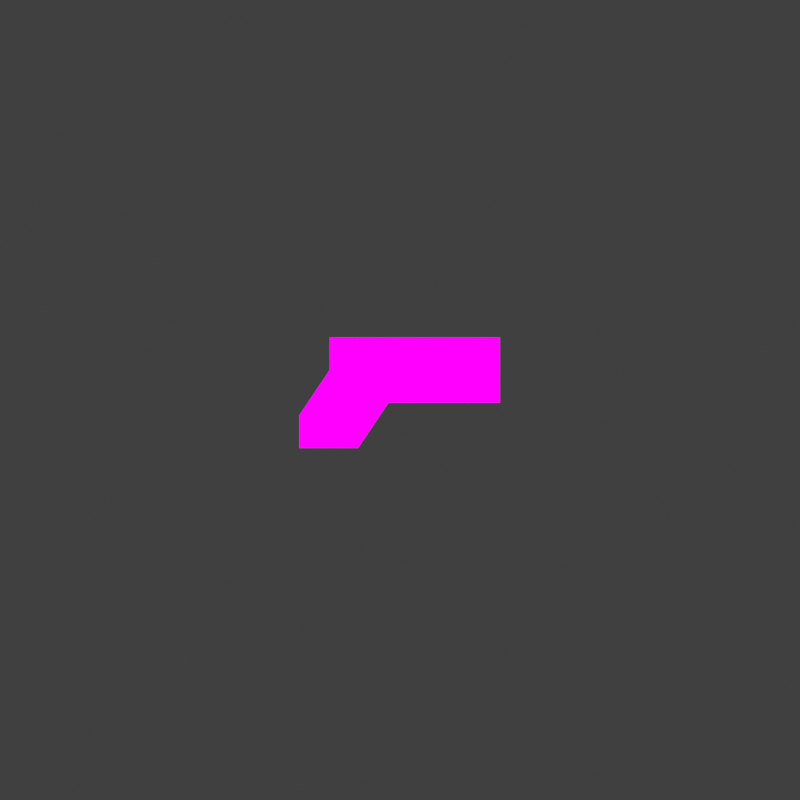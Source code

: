 # Source: Items.blend  (saved by Blender 2.93.21; exported with 4.5.12 LTS)
import bpy
from mathutils import Matrix  # noqa: F401  (used for matrix-valued properties, if any)

bpy.ops.wm.read_factory_settings(use_empty=True)
scene = bpy.context.scene
scene.name = 'Scene'

# ---- collections
col_misc = bpy.data.collections.new('Misc'); scene.collection.children.link(col_misc)
col_objects = bpy.data.collections.new('Objects'); scene.collection.children.link(col_objects)

# ---- images (referenced by path relative to the original .blend; pixels are not part of the script)
import os
ASSET_DIR = os.environ.get("B2B_ASSET_DIR", "")  # directory of the original .blend (textures are referenced by path, not embedded)
HERE = os.path.dirname(os.path.abspath(__file__))  # packed textures are extracted next to this script under _unpacked/

def load_image(name, relpath, width, height, colorspace="sRGB"):
    """Load a texture the original file referenced (path relative to the .blend, or extracted next to this script)."""
    p = next((c for c in (os.path.join(HERE, relpath), os.path.join(ASSET_DIR, relpath)) if relpath and os.path.exists(c)), "")
    if p:
        img = bpy.data.images.load(p, check_existing=True)
        img.name = name
    else:  # same state as the original file: an image datablock whose file is absent (Cycles renders it pink)
        img = bpy.data.images.new(name, width, height)
        img.source = "FILE"
        img.filepath = "//" + (relpath or name)
    img.colorspace_settings.name = colorspace
    return img
img_shade1_png = load_image('shade1.png', 'shade1.png', 1024, 1024, 'sRGB')

# ---- materials (node trees are filled in below, after node groups)
mat_material_001 = bpy.data.materials.new('Material.001')
mat_material_001.use_transparent_shadow = False

# ---- material node trees
mat_material_001.use_nodes = True; mat_material_001.node_tree.nodes.clear()
_N = mat_material_001.node_tree.nodes; _L = mat_material_001.node_tree.links
n0 = _N.new('ShaderNodeEmission'); n0.name = 'Emission'; n0.location = (-46, 227)
n1 = _N.new('ShaderNodeOutputMaterial'); n1.name = 'Material Output'; n1.location = (211, 242)
n2 = _N.new('ShaderNodeTexImage'); n2.name = 'Image Texture'; n2.location = (-382, 217)
n2.image = img_shade1_png
n2.interpolation = 'Closest'
_L.new(n2.outputs[0], n0.inputs[0])
_L.new(n0.outputs[0], n1.inputs[0])
n1.is_active_output = True

# ---- world
world_world = bpy.data.worlds.new('World'); scene.world = world_world
world_world.use_nodes = True; world_world.node_tree.nodes.clear()
_N = world_world.node_tree.nodes; _L = world_world.node_tree.links
n0 = _N.new('ShaderNodeOutputWorld'); n0.name = 'World Output'; n0.location = (300, 300)
n1 = _N.new('ShaderNodeBackground'); n1.name = 'Background'; n1.location = (10, 300)
n1.inputs[0].default_value = (0.05088, 0.05088, 0.05088, 1.0)
_L.new(n1.outputs[0], n0.inputs[0])
n0.is_active_output = True
world_world.color = (0.05088, 0.05088, 0.05088)
world_world.use_sun_shadow = False
world_world.sun_shadow_jitter_overblur = 0.0

# ---- cameras
cam_camera = bpy.data.cameras.new('Camera')
cam_camera.type = 'ORTHO'
cam_camera.clip_end = 100.0
cam_camera.ortho_scale = 0.6

# ---- meshes
me_cube_002 = bpy.data.meshes.new('Cube.002')
me_cube_002.from_pydata([(-0.9853, -0.8053, 0.8459), (-0.9853, -0.8053, 2.846), (-0.9853, -0.1483, 0.8459), (-0.9853, -0.1483, 2.846), (1.015, -0.8053, 0.8459), (1.015, -0.8053, 2.846), (1.015, -0.1483, 0.8459), (1.015, -0.1483, 2.846), (-0.9853, 0.1982, 2.846), (-0.9853, 0.1982, 0.8459), (1.015, 0.1982, 0.8459), (1.015, 0.1982, 2.846), (1.015, 0.03042, -1.911), (-0.9853, 0.03042, -1.911), (1.015, 0.3769, -1.911), (-0.9853, 0.3769, -1.911)], [], [(0, 1, 3, 2), (7, 6, 10, 11), (6, 7, 5, 4), (4, 5, 1, 0), (2, 6, 4, 0), (7, 3, 1, 5), (9, 8, 11, 10), (6, 2, 13, 12), (3, 7, 11, 8), (2, 3, 8, 9), (12, 13, 15, 14), (9, 10, 14, 15), (2, 9, 15, 13), (10, 6, 12, 14)])
_uv = me_cube_002.uv_layers.new(name='UVMap')
_uv.uv.foreach_set('vector', [0.1504, 0.625, 0.1504, 0.625, 0.1504, 0.625, 0.1504, 0.625, 0.1504, 0.625, 0.1504, 0.625, 0.1504, 0.625, 0.1504, 0.625, 0.1504, 0.625, 0.1504, 0.625, 0.1504, 0.625, 0.1504, 0.625, 0.1504, 0.625, 0.1504, 0.625, 0.1504, 0.625, 0.1504, 0.625, 0.1504, 0.625, 0.1504, 0.625, 0.1504, 0.625, 0.1504, 0.625, 0.1504, 0.625, 0.1504, 0.625, 0.1504, 0.625, 0.1504, 0.625, 0.1504, 0.625, 0.1504, 0.625, 0.1504, 0.625, 0.1504, 0.625, 0.1211, 0.5625, 0.1211, 0.5625, 0.1211, 0.5625, 0.1211, 0.5625, 0.1504, 0.625, 0.1504, 0.625, 0.1504, 0.625, 0.1504, 0.625, 0.1504, 0.625, 0.1504, 0.625, 0.1504, 0.625, 0.1504, 0.625, 0.1343, 0.375, 0.1343, 0.375, 0.1343, 0.375, 0.1343, 0.375, 0.1343, 0.375, 0.1343, 0.375, 0.1343, 0.375, 0.1343, 0.375, 0.1343, 0.375, 0.1343, 0.375, 0.1343, 0.375, 0.1343, 0.375, 0.1343, 0.375, 0.1343, 0.375, 0.1343, 0.375, 0.1343, 0.375])
me_cube_002.materials.append(mat_material_001)
me_cube_002.use_remesh_fix_poles = True
me_cube_002.use_remesh_preserve_attributes = False
me_cube_002.update()
me_cube = bpy.data.meshes.new('Cube')
me_cube.from_pydata([(-13.63, -3.783, -1.0), (-13.63, -3.783, 1.0), (-13.63, -2.204, -1.0), (-13.63, -2.204, 1.0), (-11.63, -3.783, -1.0), (-11.63, -3.783, 1.0), (-11.63, -2.204, -1.0), (-11.63, -2.204, 1.0), (-13.63, -1.744, 1.0), (-13.63, -1.744, -1.0), (-11.63, -1.744, -1.0), (-11.63, -1.744, 1.0), (-11.63, -2.025, -3.756), (-13.63, -2.025, -3.756), (-11.63, -1.565, -3.756), (-13.63, -1.565, -3.756)], [], [(0, 1, 3, 2), (7, 6, 10, 11), (6, 7, 5, 4), (4, 5, 1, 0), (2, 6, 4, 0), (7, 3, 1, 5), (9, 8, 11, 10), (6, 2, 13, 12), (3, 7, 11, 8), (2, 3, 8, 9), (12, 13, 15, 14), (9, 10, 14, 15), (2, 9, 15, 13), (10, 6, 12, 14)])
_uv = me_cube.uv_layers.new(name='UVMap')
_uv.uv.foreach_set('vector', [0.375, 0.0, 0.625, 0.0, 0.625, 0.25, 0.375, 0.25, 0.625, 0.5, 0.375, 0.5, 0.375, 0.5, 0.625, 0.5, 0.375, 0.5, 0.625, 0.5, 0.625, 0.75, 0.375, 0.75, 0.375, 0.75, 0.625, 0.75, 0.625, 1.0, 0.375, 1.0, 0.125, 0.5, 0.375, 0.5, 0.375, 0.75, 0.125, 0.75, 0.625, 0.5, 0.875, 0.5, 0.875, 0.75, 0.625, 0.75, 0.375, 0.25, 0.625, 0.25, 0.625, 0.5, 0.375, 0.5, 0.375, 0.5, 0.125, 0.5, 0.125, 0.5, 0.375, 0.5, 0.875, 0.5, 0.625, 0.5, 0.625, 0.5, 0.875, 0.5, 0.375, 0.25, 0.625, 0.25, 0.625, 0.25, 0.375, 0.25, 0.375, 0.5, 0.125, 0.5, 0.125, 0.5, 0.375, 0.5, 0.375, 0.25, 0.375, 0.5, 0.375, 0.5, 0.375, 0.25, 0.375, 0.25, 0.375, 0.25, 0.375, 0.25, 0.375, 0.25, 0.375, 0.5, 0.375, 0.5, 0.375, 0.5, 0.375, 0.5])
me_cube.use_remesh_fix_poles = True
me_cube.use_remesh_preserve_attributes = False
me_cube.update()
me_cube_003 = bpy.data.meshes.new('Cube.003')
me_cube_003.from_pydata([(1.494, -1.471, -0.6802), (1.494, -1.471, 0.6116), (0.8716, -0.08308, -1.034), (0.8716, -0.08308, 0.9657), (2.249, -1.471, -0.6802), (2.249, -1.471, 0.6116), (2.872, -0.08308, -1.034), (2.872, -0.08308, 0.9657), (1.211, -0.08308, 0.6262), (1.211, -0.08308, -0.6948), (2.532, -0.08308, -0.6948), (2.532, -0.08308, 0.6262), (1.211, 0.1119, 0.6262), (1.211, 0.1119, -0.6948), (2.532, 0.1119, -0.6948), (2.532, 0.1119, 0.6262), (1.096, 0.1247, 0.7411), (1.096, 0.1247, -0.8097), (2.647, 0.1247, -0.8097), (2.647, 0.1247, 0.7411), (1.096, 0.1884, 0.7411), (1.096, 0.1884, -0.8097), (2.647, 0.1884, -0.8097), (2.647, 0.1884, 0.7411), (1.362, 0.203, 0.4756), (1.362, 0.203, -0.5442), (2.382, 0.203, -0.5442), (2.382, 0.203, 0.4756), (0.9163, -0.1637, -1.034), (0.9163, -0.1637, 0.9657), (2.827, -0.1637, -1.034), (2.827, -0.1637, 0.9657), (1.124, -0.1798, -0.8244), (2.619, -0.1798, 0.7558), (1.124, -0.1798, 0.7558), (2.619, -0.1798, -0.8244), (1.198, -0.4384, -0.7955), (2.545, -0.4384, 0.7269), (1.198, -0.4384, 0.7269), (2.545, -0.4384, -0.7955), (0.7459, -0.4927, -1.326), (2.997, -0.4927, 1.257), (0.7459, -0.4927, 1.257), (2.997, -0.4927, -1.326)], [], [(28, 29, 3, 2), (7, 6, 10, 11), (43, 41, 5, 4), (4, 5, 1, 0), (40, 43, 4, 0), (41, 42, 1, 5), (9, 8, 12, 13), (6, 2, 9, 10), (3, 7, 11, 8), (2, 3, 8, 9), (15, 14, 18, 19), (11, 10, 14, 15), (10, 9, 13, 14), (8, 11, 15, 12), (16, 19, 23, 20), (14, 13, 17, 18), (12, 15, 19, 16), (13, 12, 16, 17), (23, 22, 26, 27), (17, 16, 20, 21), (19, 18, 22, 23), (18, 17, 21, 22), (25, 24, 27, 26), (22, 21, 25, 26), (20, 23, 27, 24), (21, 20, 24, 25), (7, 3, 29, 31), (2, 6, 30, 28), (6, 7, 31, 30), (32, 34, 29, 28), (36, 38, 34, 32), (31, 29, 34, 33), (28, 30, 35, 32), (30, 31, 33, 35), (40, 42, 38, 36), (33, 34, 38, 37), (32, 35, 39, 36), (35, 33, 37, 39), (0, 1, 42, 40), (37, 38, 42, 41), (36, 39, 43, 40), (39, 37, 41, 43)])
_uv = me_cube_003.uv_layers.new(name='UVMap')
_uv.uv.foreach_set('vector', [0.1198, 0.7756, 0.1198, 0.7756, 0.1198, 0.7756, 0.1198, 0.7756, 0.1198, 0.7756, 0.1198, 0.7756, 0.1198, 0.7756, 0.1198, 0.7756, 0.1481, 0.6575, 0.1481, 0.6575, 0.1481, 0.6575, 0.1481, 0.6575, 0.1481, 0.6575, 0.1481, 0.6575, 0.1481, 0.6575, 0.1481, 0.6575, 0.1481, 0.6575, 0.1481, 0.6575, 0.1481, 0.6575, 0.1481, 0.6575, 0.1481, 0.6575, 0.1481, 0.6575, 0.1481, 0.6575, 0.1481, 0.6575, 0.1057, 0.5787, 0.1057, 0.5787, 0.1057, 0.5787, 0.1057, 0.5787, 0.1198, 0.7756, 0.1198, 0.7756, 0.1198, 0.7756, 0.1198, 0.7756, 0.1198, 0.7756, 0.1198, 0.7756, 0.1198, 0.7756, 0.1198, 0.7756, 0.1198, 0.7756, 0.1198, 0.7756, 0.1198, 0.7756, 0.1198, 0.7756, 0.1161, 0.3031, 0.1161, 0.3031, 0.1161, 0.3031, 0.1161, 0.3031, 0.1057, 0.5787, 0.1057, 0.5787, 0.1057, 0.5787, 0.1057, 0.5787, 0.1057, 0.5787, 0.1057, 0.5787, 0.1057, 0.5787, 0.1057, 0.5787, 0.1057, 0.5787, 0.1057, 0.5787, 0.1057, 0.5787, 0.1057, 0.5787, 0.1161, 0.3031, 0.1161, 0.3031, 0.1161, 0.3031, 0.1161, 0.3031, 0.1161, 0.3031, 0.1161, 0.3031, 0.1161, 0.3031, 0.1161, 0.3031, 0.1161, 0.3031, 0.1161, 0.3031, 0.1161, 0.3031, 0.1161, 0.3031, 0.1161, 0.3031, 0.1161, 0.3031, 0.1161, 0.3031, 0.1161, 0.3031, 0.1161, 0.3031, 0.1161, 0.3031, 0.1161, 0.3031, 0.1161, 0.3031, 0.1161, 0.3031, 0.1161, 0.3031, 0.1161, 0.3031, 0.1161, 0.3031, 0.1161, 0.3031, 0.1161, 0.3031, 0.1161, 0.3031, 0.1161, 0.3031, 0.1161, 0.3031, 0.1161, 0.3031, 0.1161, 0.3031, 0.1161, 0.3031, 0.1161, 0.3031, 0.1161, 0.3031, 0.1161, 0.3031, 0.1161, 0.3031, 0.1161, 0.3031, 0.1161, 0.3031, 0.1161, 0.3031, 0.1161, 0.3031, 0.1161, 0.3031, 0.1161, 0.3031, 0.1161, 0.3031, 0.1161, 0.3031, 0.1161, 0.3031, 0.1161, 0.3031, 0.1161, 0.3031, 0.1161, 0.3031, 0.1198, 0.7756, 0.1198, 0.7756, 0.1198, 0.7756, 0.1198, 0.7756, 0.1198, 0.7756, 0.1198, 0.7756, 0.1198, 0.7756, 0.1198, 0.7756, 0.1198, 0.7756, 0.1198, 0.7756, 0.1198, 0.7756, 0.1198, 0.7756, 0.1198, 0.7756, 0.1198, 0.7756, 0.1198, 0.7756, 0.1198, 0.7756, 0.1481, 0.6575, 0.1481, 0.6575, 0.1481, 0.6575, 0.1481, 0.6575, 0.1198, 0.7756, 0.1198, 0.7756, 0.1198, 0.7756, 0.1198, 0.7756, 0.1198, 0.7756, 0.1198, 0.7756, 0.1198, 0.7756, 0.1198, 0.7756, 0.1198, 0.7756, 0.1198, 0.7756, 0.1198, 0.7756, 0.1198, 0.7756, 0.1481, 0.6575, 0.1481, 0.6575, 0.1481, 0.6575, 0.1481, 0.6575, 0.1481, 0.6575, 0.1481, 0.6575, 0.1481, 0.6575, 0.1481, 0.6575, 0.1481, 0.6575, 0.1481, 0.6575, 0.1481, 0.6575, 0.1481, 0.6575, 0.1481, 0.6575, 0.1481, 0.6575, 0.1481, 0.6575, 0.1481, 0.6575, 0.1481, 0.6575, 0.1481, 0.6575, 0.1481, 0.6575, 0.1481, 0.6575, 0.1481, 0.6575, 0.1481, 0.6575, 0.1481, 0.6575, 0.1481, 0.6575, 0.1481, 0.6575, 0.1481, 0.6575, 0.1481, 0.6575, 0.1481, 0.6575, 0.1481, 0.6575, 0.1481, 0.6575, 0.1481, 0.6575, 0.1481, 0.6575])
me_cube_003.materials.append(mat_material_001)
me_cube_003.use_remesh_fix_poles = True
me_cube_003.use_remesh_preserve_attributes = False
me_cube_003.update()
me_cube_004 = bpy.data.meshes.new('Cube.004')
me_cube_004.from_pydata([(-0.07675, -0.05947, -0.2654), (-0.07675, -0.06191, 0.3237), (-0.07675, 0.02955, -0.2654), (-0.07675, 0.02711, 0.3237), (0.09596, -0.05947, -0.2689), (0.09596, -0.06191, 0.3201), (0.09596, 0.02955, -0.2689), (0.09596, 0.02711, 0.3201), (-0.07675, -0.00828, 0.501), (-0.05734, 0.08108, 0.5002), (0.07655, 0.08108, 0.4966), (0.09596, -0.00828, 0.4975), (-0.05734, 0.08879, -0.4345), (-0.07675, 0.03911, -0.5099), (0.07655, 0.08879, -0.438), (0.09596, 0.03911, -0.5135), (0.09596, -0.00828, 0.4975), (0.07655, 0.08108, 0.4966), (-0.05734, 0.08108, 0.5002), (-0.07675, -0.00828, 0.501), (-0.07675, -0.00828, 0.501), (-0.05734, 0.08108, 0.5002), (0.07655, 0.08108, 0.4966), (0.09596, -0.00828, 0.4975), (0.09596, 0.2187, 0.7716), (0.07655, 0.2847, 0.7356), (-0.05734, 0.2847, 0.7391), (-0.07675, 0.2187, 0.7751), (-0.07675, 0.2187, 0.7751), (-0.05734, 0.2847, 0.7391), (0.07655, 0.2847, 0.7356), (0.09596, 0.2187, 0.7716), (0.09596, 0.2741, -0.7188), (0.07655, 0.3311, -0.6409), (-0.07675, 0.2741, -0.7153), (-0.05734, 0.3311, -0.6374), (-0.07548, 0.391, 0.9136), (-0.05607, 0.4258, 0.8521), (0.07782, 0.4258, 0.8486), (0.09723, 0.391, 0.9101), (-0.08081, 0.4541, -0.8203), (0.0919, 0.4541, -0.8239), (0.07249, 0.4703, -0.7133), (-0.0614, 0.4703, -0.7098)], [], [(0, 1, 3, 2), (2, 3, 7, 6), (6, 7, 5, 4), (4, 5, 1, 0), (0, 2, 12, 13), (3, 1, 8, 9), (27, 24, 31, 28), (1, 5, 11, 8), (7, 3, 9, 10), (5, 7, 10, 11), (14, 15, 32, 33), (6, 4, 15, 14), (4, 0, 13, 15), (2, 6, 14, 12), (12, 14, 33, 35), (15, 13, 34, 32), (13, 12, 35, 34), (35, 33, 42, 43), (8, 11, 16, 19), (9, 8, 19, 18), (11, 10, 17, 16), (10, 9, 18, 17), (26, 27, 28, 29), (24, 25, 30, 31), (25, 26, 29, 30), (30, 29, 37, 38), (19, 16, 23, 20), (17, 18, 21, 22), (16, 17, 22, 23), (18, 19, 20, 21), (22, 21, 26, 25), (20, 23, 24, 27), (21, 20, 27, 26), (23, 22, 25, 24), (38, 37, 36, 39), (31, 30, 38, 39), (29, 28, 36, 37), (28, 31, 39, 36), (43, 42, 41, 40), (32, 34, 40, 41), (34, 35, 43, 40), (33, 32, 41, 42)])
_uv = me_cube_004.uv_layers.new(name='UVMap')
_uv.uv.foreach_set('vector', [0.1445, 0.375, 0.1445, 0.375, 0.1445, 0.375, 0.1445, 0.375, 0.1445, 0.375, 0.1445, 0.375, 0.1445, 0.375, 0.1445, 0.375, 0.1445, 0.375, 0.1445, 0.375, 0.1445, 0.375, 0.1445, 0.375, 0.1445, 0.375, 0.1445, 0.375, 0.1445, 0.375, 0.1445, 0.375, 0.1445, 0.375, 0.1445, 0.375, 0.1445, 0.375, 0.1445, 0.375, 0.1445, 0.375, 0.1445, 0.375, 0.1445, 0.375, 0.1445, 0.375, 0.1445, 0.375, 0.1445, 0.375, 0.1445, 0.375, 0.1445, 0.375, 0.1445, 0.375, 0.1445, 0.375, 0.1445, 0.375, 0.1445, 0.375, 0.1445, 0.375, 0.1445, 0.375, 0.1445, 0.375, 0.1445, 0.375, 0.1445, 0.375, 0.1445, 0.375, 0.1445, 0.375, 0.1445, 0.375, 0.1445, 0.375, 0.1445, 0.375, 0.1445, 0.375, 0.1445, 0.375, 0.1445, 0.375, 0.1445, 0.375, 0.1445, 0.375, 0.1445, 0.375, 0.1445, 0.375, 0.1445, 0.375, 0.1445, 0.375, 0.1445, 0.375, 0.1445, 0.375, 0.1445, 0.375, 0.1445, 0.375, 0.1445, 0.375, 0.1445, 0.375, 0.1445, 0.375, 0.1445, 0.375, 0.1445, 0.375, 0.1445, 0.375, 0.1445, 0.375, 0.1445, 0.375, 0.1445, 0.375, 0.1445, 0.375, 0.1445, 0.375, 0.1445, 0.375, 0.1445, 0.375, 0.1445, 0.375, 0.1445, 0.375, 0.1445, 0.375, 0.1445, 0.375, 0.1445, 0.375, 0.1445, 0.375, 0.1445, 0.375, 0.1445, 0.375, 0.1445, 0.375, 0.1445, 0.375, 0.1445, 0.375, 0.1445, 0.375, 0.1445, 0.375, 0.1445, 0.375, 0.1445, 0.375, 0.1445, 0.375, 0.1445, 0.375, 0.1445, 0.375, 0.1445, 0.375, 0.1445, 0.375, 0.1445, 0.375, 0.1445, 0.375, 0.1445, 0.375, 0.1445, 0.375, 0.1445, 0.375, 0.1445, 0.375, 0.1445, 0.375, 0.1445, 0.375, 0.1445, 0.375, 0.1445, 0.375, 0.1445, 0.375, 0.1445, 0.375, 0.1445, 0.375, 0.1445, 0.375, 0.1445, 0.375, 0.1445, 0.375, 0.1445, 0.375, 0.1445, 0.375, 0.1445, 0.375, 0.1445, 0.375, 0.1445, 0.375, 0.1445, 0.375, 0.1445, 0.375, 0.1445, 0.375, 0.1445, 0.375, 0.1445, 0.375, 0.1445, 0.375, 0.1445, 0.375, 0.1445, 0.375, 0.1445, 0.375, 0.1445, 0.375, 0.1445, 0.375, 0.1445, 0.375, 0.1445, 0.375, 0.1445, 0.375, 0.1445, 0.375, 0.1445, 0.375, 0.1445, 0.375, 0.1445, 0.375, 0.1445, 0.375, 0.1445, 0.375, 0.1445, 0.375, 0.1445, 0.375, 0.1445, 0.375, 0.1445, 0.375, 0.1445, 0.375, 0.1445, 0.375, 0.1445, 0.375, 0.1445, 0.375, 0.1445, 0.375, 0.1445, 0.375, 0.1445, 0.375, 0.1445, 0.375, 0.1445, 0.375, 0.1445, 0.375, 0.1445, 0.375, 0.1445, 0.375, 0.1445, 0.375, 0.1445, 0.375, 0.1445, 0.375, 0.1445, 0.375, 0.1445, 0.375, 0.1445, 0.375, 0.1445, 0.375, 0.1445, 0.375, 0.1445, 0.375, 0.1445, 0.375, 0.1445, 0.375, 0.1445, 0.375, 0.1445, 0.375, 0.1445, 0.375, 0.1445, 0.375, 0.1445, 0.375, 0.1445, 0.375, 0.1445, 0.375, 0.1445, 0.375, 0.1445, 0.375, 0.1445, 0.375, 0.1445, 0.375, 0.1445, 0.375])
me_cube_004.materials.append(mat_material_001)
me_cube_004.use_remesh_fix_poles = True
me_cube_004.use_remesh_preserve_attributes = False
me_cube_004.update()

# ---- objects
ob_camera = bpy.data.objects.new('Camera', cam_camera)
ob_camera_pivot = bpy.data.objects.new('Camera Pivot', None)
ob_handgun = bpy.data.objects.new('Handgun', me_cube_002)
ob_shotgun = bpy.data.objects.new('Shotgun', me_cube)
ob_sword = bpy.data.objects.new('Sword', me_cube_003)
ob_bow = bpy.data.objects.new('Bow', me_cube_004)

# ---- transforms, parenting, visibility, modifiers, constraints
ob_camera.parent = ob_camera_pivot
ob_camera.location = (4.606e-17, -0.63, 0.63)
ob_camera.rotation_euler = (0.7854, -0.0, 0.0)
ob_camera.lock_location = (False, True, False)
ob_camera.lock_rotations_4d = False
ob_camera.empty_display_type = 'ARROWS'
ob_camera.color = (0.0, 0.0, 0.0, 0.0)
ob_camera.display_type = 'WIRE'
ob_camera.lineart.crease_threshold = 0.0
ob_camera_pivot.location = (0.0, 0.0, 0.0)
ob_handgun.location = (-0.02752, 8.6e-11, -0.0006401)
ob_handgun.rotation_euler = (0.0, 1.671e-16, 1.571)
ob_handgun.scale = (0.01739, 0.1274, 0.01739)
ob_shotgun.location = (0.2511, 0.1462, 0.5329)
ob_shotgun.scale = (0.01739, 0.1274, 0.01739)
ob_shotgun.hide_render = True
ob_sword.location = (-0.2305, 0.2033, 0.5629)
ob_sword.rotation_euler = (-3.59, -0.209, -0.521)
ob_sword.scale = (0.01131, 0.2306, 0.02261)
ob_sword.hide_render = True
ob_bow.location = (0.04379, -0.2755, 0.487)
ob_bow.scale = (0.2096, 0.2096, 0.2096)
ob_bow.hide_render = True

# ---- collection membership
col_misc.objects.link(ob_camera)
col_misc.objects.link(ob_camera_pivot)
col_objects.objects.link(ob_handgun)
col_objects.objects.link(ob_shotgun)
col_objects.objects.link(ob_sword)
col_objects.objects.link(ob_bow)

# ---- scene / render settings (as saved in the file)
scene.camera = ob_camera
scene.frame_start = 1; scene.frame_end = 8; scene.frame_set(1)
scene.render.engine = 'BLENDER_EEVEE_NEXT'
scene.render.image_settings.color_depth = '16'
scene.render.image_settings.compression = 0
scene.render.resolution_x = 64
scene.render.resolution_y = 64
scene.render.film_transparent = True
scene.cycles.use_denoising = False
scene.cycles.samples = 128
scene.cycles.sampling_pattern = 'TABULATED_SOBOL'
scene.cycles.use_adaptive_sampling = False
scene.cycles.use_light_tree = False
scene.view_settings.view_transform = 'Standard'
bpy.context.view_layer.update()
